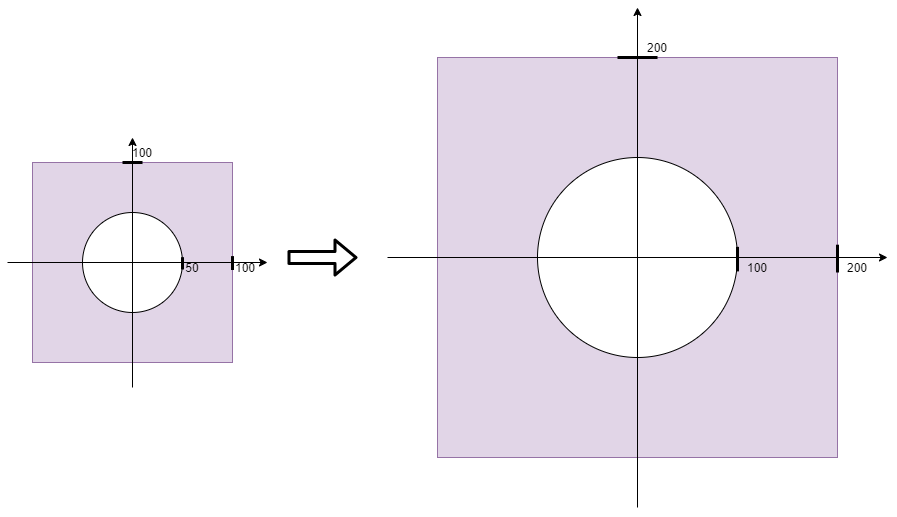

The diagram above was exported from draw.io. Its source (the exported page's mxGraphModel, read from the mxfile embedded in the PNG):
<mxGraphModel dx="2500" dy="2136" grid="1" gridSize="10" guides="1" tooltips="1" connect="1" arrows="1" fold="1" page="1" pageScale="1" pageWidth="827" pageHeight="1169" math="0" shadow="0">
  <root>
    <mxCell id="JYikM9eWOdEIuZaUmy4O-0" />
    <mxCell id="JYikM9eWOdEIuZaUmy4O-1" parent="JYikM9eWOdEIuZaUmy4O-0" />
    <mxCell id="JYikM9eWOdEIuZaUmy4O-35" value="" style="group" vertex="1" connectable="0" parent="JYikM9eWOdEIuZaUmy4O-1">
      <mxGeometry x="-250" y="-250" width="500" height="500" as="geometry" />
    </mxCell>
    <mxCell id="JYikM9eWOdEIuZaUmy4O-4" value="" style="rounded=0;whiteSpace=wrap;html=1;fillColor=#e1d5e7;strokeColor=#9673a6;" vertex="1" parent="JYikM9eWOdEIuZaUmy4O-35">
      <mxGeometry x="50" y="50" width="400" height="400" as="geometry" />
    </mxCell>
    <mxCell id="JYikM9eWOdEIuZaUmy4O-5" value="" style="ellipse;whiteSpace=wrap;html=1;aspect=fixed;" vertex="1" parent="JYikM9eWOdEIuZaUmy4O-35">
      <mxGeometry x="150" y="150" width="200" height="200" as="geometry" />
    </mxCell>
    <mxCell id="JYikM9eWOdEIuZaUmy4O-2" value="" style="endArrow=classic;html=1;" edge="1" parent="JYikM9eWOdEIuZaUmy4O-35">
      <mxGeometry width="50" height="50" relative="1" as="geometry">
        <mxPoint x="250" y="500" as="sourcePoint" />
        <mxPoint x="250" as="targetPoint" />
      </mxGeometry>
    </mxCell>
    <mxCell id="JYikM9eWOdEIuZaUmy4O-3" value="" style="endArrow=classic;html=1;" edge="1" parent="JYikM9eWOdEIuZaUmy4O-35">
      <mxGeometry width="50" height="50" relative="1" as="geometry">
        <mxPoint y="250" as="sourcePoint" />
        <mxPoint x="500" y="250" as="targetPoint" />
      </mxGeometry>
    </mxCell>
    <mxCell id="JYikM9eWOdEIuZaUmy4O-6" value="" style="endArrow=none;html=1;entryX=1;entryY=0.468;entryDx=0;entryDy=0;entryPerimeter=0;strokeWidth=3;" edge="1" parent="JYikM9eWOdEIuZaUmy4O-35" target="JYikM9eWOdEIuZaUmy4O-4">
      <mxGeometry width="50" height="50" relative="1" as="geometry">
        <mxPoint x="450" y="265" as="sourcePoint" />
        <mxPoint x="470" y="230" as="targetPoint" />
      </mxGeometry>
    </mxCell>
    <mxCell id="JYikM9eWOdEIuZaUmy4O-7" value="200" style="text;html=1;strokeColor=none;fillColor=none;align=center;verticalAlign=middle;whiteSpace=wrap;rounded=0;" vertex="1" parent="JYikM9eWOdEIuZaUmy4O-35">
      <mxGeometry x="450" y="250" width="40" height="20" as="geometry" />
    </mxCell>
    <mxCell id="JYikM9eWOdEIuZaUmy4O-8" value="200" style="text;html=1;strokeColor=none;fillColor=none;align=center;verticalAlign=middle;whiteSpace=wrap;rounded=0;" vertex="1" parent="JYikM9eWOdEIuZaUmy4O-35">
      <mxGeometry x="250" y="30" width="40" height="20" as="geometry" />
    </mxCell>
    <mxCell id="JYikM9eWOdEIuZaUmy4O-10" value="" style="endArrow=none;html=1;strokeWidth=3;" edge="1" parent="JYikM9eWOdEIuZaUmy4O-35">
      <mxGeometry width="50" height="50" relative="1" as="geometry">
        <mxPoint x="230" y="50" as="sourcePoint" />
        <mxPoint x="270" y="50" as="targetPoint" />
        <Array as="points">
          <mxPoint x="260" y="50" />
        </Array>
      </mxGeometry>
    </mxCell>
    <mxCell id="JYikM9eWOdEIuZaUmy4O-11" value="" style="endArrow=none;html=1;entryX=1;entryY=0.468;entryDx=0;entryDy=0;entryPerimeter=0;strokeWidth=3;" edge="1" parent="JYikM9eWOdEIuZaUmy4O-35">
      <mxGeometry width="50" height="50" relative="1" as="geometry">
        <mxPoint x="350" y="263.9" as="sourcePoint" />
        <mxPoint x="350" y="239.36000000000013" as="targetPoint" />
      </mxGeometry>
    </mxCell>
    <mxCell id="JYikM9eWOdEIuZaUmy4O-13" value="100" style="text;html=1;strokeColor=none;fillColor=none;align=center;verticalAlign=middle;whiteSpace=wrap;rounded=0;" vertex="1" parent="JYikM9eWOdEIuZaUmy4O-35">
      <mxGeometry x="350" y="250" width="40" height="20" as="geometry" />
    </mxCell>
    <mxCell id="JYikM9eWOdEIuZaUmy4O-36" value="" style="group" vertex="1" connectable="0" parent="JYikM9eWOdEIuZaUmy4O-1">
      <mxGeometry x="-630" y="-120" width="250" height="250" as="geometry" />
    </mxCell>
    <mxCell id="JYikM9eWOdEIuZaUmy4O-37" value="" style="rounded=0;whiteSpace=wrap;html=1;fillColor=#e1d5e7;strokeColor=#9673a6;" vertex="1" parent="JYikM9eWOdEIuZaUmy4O-36">
      <mxGeometry x="25" y="25" width="200" height="200" as="geometry" />
    </mxCell>
    <mxCell id="JYikM9eWOdEIuZaUmy4O-38" value="" style="ellipse;whiteSpace=wrap;html=1;aspect=fixed;" vertex="1" parent="JYikM9eWOdEIuZaUmy4O-36">
      <mxGeometry x="75" y="75" width="100" height="100" as="geometry" />
    </mxCell>
    <mxCell id="JYikM9eWOdEIuZaUmy4O-39" value="" style="endArrow=classic;html=1;" edge="1" parent="JYikM9eWOdEIuZaUmy4O-36">
      <mxGeometry width="50" height="50" relative="1" as="geometry">
        <mxPoint x="125" y="250" as="sourcePoint" />
        <mxPoint x="125" as="targetPoint" />
      </mxGeometry>
    </mxCell>
    <mxCell id="JYikM9eWOdEIuZaUmy4O-40" value="" style="endArrow=classic;html=1;" edge="1" parent="JYikM9eWOdEIuZaUmy4O-36">
      <mxGeometry width="50" height="50" relative="1" as="geometry">
        <mxPoint y="125" as="sourcePoint" />
        <mxPoint x="260" y="125" as="targetPoint" />
      </mxGeometry>
    </mxCell>
    <mxCell id="JYikM9eWOdEIuZaUmy4O-41" value="" style="endArrow=none;html=1;entryX=1;entryY=0.468;entryDx=0;entryDy=0;entryPerimeter=0;strokeWidth=3;" edge="1" parent="JYikM9eWOdEIuZaUmy4O-36" target="JYikM9eWOdEIuZaUmy4O-37">
      <mxGeometry width="50" height="50" relative="1" as="geometry">
        <mxPoint x="225" y="132.5" as="sourcePoint" />
        <mxPoint x="235" y="115" as="targetPoint" />
      </mxGeometry>
    </mxCell>
    <mxCell id="JYikM9eWOdEIuZaUmy4O-42" value="100" style="text;html=1;strokeColor=none;fillColor=none;align=center;verticalAlign=middle;whiteSpace=wrap;rounded=0;" vertex="1" parent="JYikM9eWOdEIuZaUmy4O-36">
      <mxGeometry x="228" y="125" width="20" height="10" as="geometry" />
    </mxCell>
    <mxCell id="JYikM9eWOdEIuZaUmy4O-43" value="100" style="text;html=1;strokeColor=none;fillColor=none;align=center;verticalAlign=middle;whiteSpace=wrap;rounded=0;" vertex="1" parent="JYikM9eWOdEIuZaUmy4O-36">
      <mxGeometry x="125" y="10" width="20" height="10" as="geometry" />
    </mxCell>
    <mxCell id="JYikM9eWOdEIuZaUmy4O-44" value="" style="endArrow=none;html=1;strokeWidth=3;" edge="1" parent="JYikM9eWOdEIuZaUmy4O-36">
      <mxGeometry width="50" height="50" relative="1" as="geometry">
        <mxPoint x="115" y="25" as="sourcePoint" />
        <mxPoint x="135" y="25" as="targetPoint" />
        <Array as="points">
          <mxPoint x="130" y="25" />
        </Array>
      </mxGeometry>
    </mxCell>
    <mxCell id="JYikM9eWOdEIuZaUmy4O-45" value="" style="endArrow=none;html=1;entryX=1;entryY=0.468;entryDx=0;entryDy=0;entryPerimeter=0;strokeWidth=3;" edge="1" parent="JYikM9eWOdEIuZaUmy4O-36">
      <mxGeometry width="50" height="50" relative="1" as="geometry">
        <mxPoint x="175" y="131.95" as="sourcePoint" />
        <mxPoint x="175" y="119.68000000000006" as="targetPoint" />
      </mxGeometry>
    </mxCell>
    <mxCell id="JYikM9eWOdEIuZaUmy4O-46" value="50" style="text;html=1;strokeColor=none;fillColor=none;align=center;verticalAlign=middle;whiteSpace=wrap;rounded=0;" vertex="1" parent="JYikM9eWOdEIuZaUmy4O-36">
      <mxGeometry x="175" y="125" width="20" height="10" as="geometry" />
    </mxCell>
    <mxCell id="JYikM9eWOdEIuZaUmy4O-47" value="" style="shape=flexArrow;endArrow=classic;html=1;strokeWidth=3;" edge="1" parent="JYikM9eWOdEIuZaUmy4O-1">
      <mxGeometry width="50" height="50" relative="1" as="geometry">
        <mxPoint x="-350" as="sourcePoint" />
        <mxPoint x="-280" as="targetPoint" />
      </mxGeometry>
    </mxCell>
  </root>
</mxGraphModel>